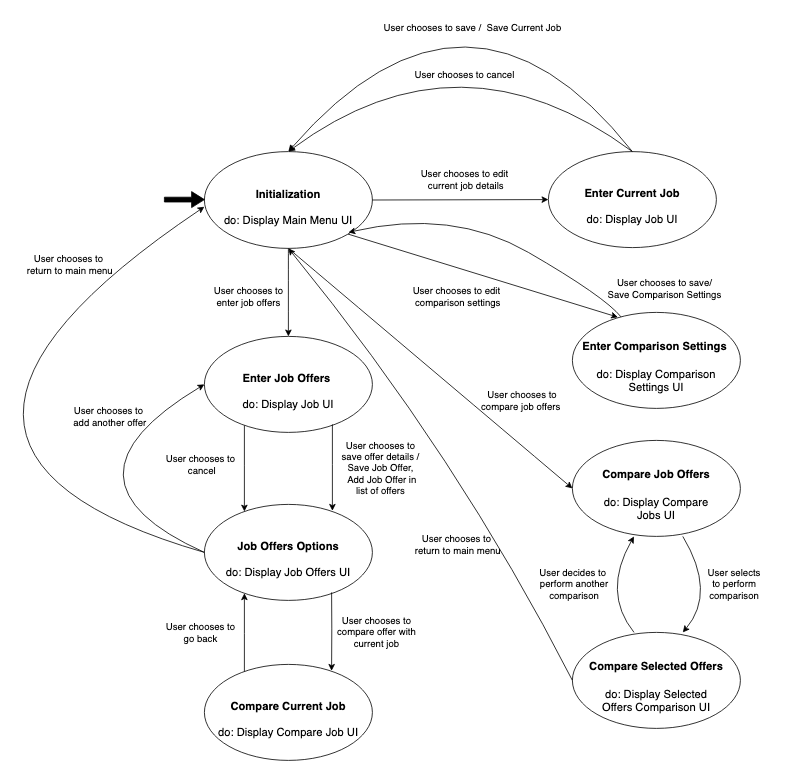

The diagram above was exported from draw.io. Its source (the exported page's mxGraphModel, read from the mxfile embedded in the PNG):
<mxGraphModel dx="904" dy="721" grid="1" gridSize="10" guides="1" tooltips="1" connect="1" arrows="1" fold="1" page="1" pageScale="1" pageWidth="850" pageHeight="1100" math="0" shadow="0">
  <root>
    <mxCell id="0" />
    <mxCell id="1" parent="0" />
    <mxCell id="r3mA275VdQEbfLDd8MZm-18" value="" style="edgeStyle=orthogonalEdgeStyle;curved=1;rounded=0;orthogonalLoop=1;jettySize=auto;html=1;" edge="1" parent="1" source="r3mA275VdQEbfLDd8MZm-1" target="r3mA275VdQEbfLDd8MZm-17">
      <mxGeometry relative="1" as="geometry" />
    </mxCell>
    <mxCell id="r3mA275VdQEbfLDd8MZm-1" value="&lt;font style=&quot;font-size: 14px;&quot;&gt;&lt;br&gt;&lt;b&gt;Initialization&lt;/b&gt;&lt;br&gt;&lt;br&gt;do: Display Main Menu UI&lt;br&gt;&lt;/font&gt;" style="ellipse;whiteSpace=wrap;html=1;" vertex="1" parent="1">
      <mxGeometry x="253" y="249" width="210" height="121" as="geometry" />
    </mxCell>
    <mxCell id="r3mA275VdQEbfLDd8MZm-2" value="&lt;font style=&quot;font-size: 14px;&quot;&gt;&lt;br&gt;&lt;b&gt;Enter Current Job&lt;/b&gt;&lt;br&gt;&lt;br&gt;do: Display Job UI&lt;br&gt;&lt;/font&gt;" style="ellipse;whiteSpace=wrap;html=1;" vertex="1" parent="1">
      <mxGeometry x="683" y="249" width="210" height="120" as="geometry" />
    </mxCell>
    <mxCell id="r3mA275VdQEbfLDd8MZm-3" value="" style="endArrow=classic;html=1;rounded=0;exitX=1;exitY=0.5;exitDx=0;exitDy=0;entryX=0;entryY=0.5;entryDx=0;entryDy=0;" edge="1" parent="1" source="r3mA275VdQEbfLDd8MZm-1" target="r3mA275VdQEbfLDd8MZm-2">
      <mxGeometry width="50" height="50" relative="1" as="geometry">
        <mxPoint x="563" y="479" as="sourcePoint" />
        <mxPoint x="613" y="429" as="targetPoint" />
      </mxGeometry>
    </mxCell>
    <mxCell id="r3mA275VdQEbfLDd8MZm-4" value="User chooses to edit&lt;br&gt;&amp;nbsp;current job details" style="text;html=1;align=center;verticalAlign=middle;resizable=0;points=[];autosize=1;strokeColor=none;fillColor=none;" vertex="1" parent="1">
      <mxGeometry x="513" y="264" width="130" height="40" as="geometry" />
    </mxCell>
    <mxCell id="r3mA275VdQEbfLDd8MZm-9" value="" style="endArrow=classic;html=1;rounded=0;curved=1;exitX=0.5;exitY=0;exitDx=0;exitDy=0;entryX=0.5;entryY=0;entryDx=0;entryDy=0;" edge="1" parent="1" source="r3mA275VdQEbfLDd8MZm-2" target="r3mA275VdQEbfLDd8MZm-1">
      <mxGeometry width="50" height="50" relative="1" as="geometry">
        <mxPoint x="563" y="220" as="sourcePoint" />
        <mxPoint x="613" y="170" as="targetPoint" />
        <Array as="points">
          <mxPoint x="573" y="90" />
        </Array>
      </mxGeometry>
    </mxCell>
    <mxCell id="r3mA275VdQEbfLDd8MZm-10" value="User chooses to cancel" style="text;html=1;align=center;verticalAlign=middle;resizable=0;points=[];autosize=1;strokeColor=none;fillColor=none;" vertex="1" parent="1">
      <mxGeometry x="503" y="139" width="150" height="30" as="geometry" />
    </mxCell>
    <mxCell id="r3mA275VdQEbfLDd8MZm-11" value="" style="endArrow=classic;html=1;rounded=0;curved=1;exitX=0.5;exitY=0;exitDx=0;exitDy=0;entryX=0.5;entryY=0;entryDx=0;entryDy=0;" edge="1" parent="1" source="r3mA275VdQEbfLDd8MZm-2" target="r3mA275VdQEbfLDd8MZm-1">
      <mxGeometry width="50" height="50" relative="1" as="geometry">
        <mxPoint x="798" y="259" as="sourcePoint" />
        <mxPoint x="368" y="259" as="targetPoint" />
        <Array as="points">
          <mxPoint x="583" y="-10" />
        </Array>
      </mxGeometry>
    </mxCell>
    <mxCell id="r3mA275VdQEbfLDd8MZm-12" value="User chooses to save /&amp;nbsp; Save Current Job" style="text;html=1;align=center;verticalAlign=middle;resizable=0;points=[];autosize=1;strokeColor=none;fillColor=none;" vertex="1" parent="1">
      <mxGeometry x="463" y="80" width="250" height="30" as="geometry" />
    </mxCell>
    <mxCell id="r3mA275VdQEbfLDd8MZm-15" value="" style="html=1;shadow=0;dashed=0;align=center;verticalAlign=middle;shape=mxgraph.arrows2.arrow;dy=0.7;dx=16;notch=0;fillColor=#000000;" vertex="1" parent="1">
      <mxGeometry x="203" y="299" width="50" height="20" as="geometry" />
    </mxCell>
    <mxCell id="r3mA275VdQEbfLDd8MZm-26" value="" style="edgeStyle=orthogonalEdgeStyle;curved=1;rounded=0;orthogonalLoop=1;jettySize=auto;html=1;" edge="1" parent="1" source="r3mA275VdQEbfLDd8MZm-17" target="r3mA275VdQEbfLDd8MZm-20">
      <mxGeometry relative="1" as="geometry">
        <Array as="points">
          <mxPoint x="303" y="640" />
          <mxPoint x="303" y="640" />
        </Array>
      </mxGeometry>
    </mxCell>
    <mxCell id="r3mA275VdQEbfLDd8MZm-17" value="&lt;font style=&quot;font-size: 14px;&quot;&gt;&lt;br&gt;&lt;b&gt;Enter Job Offers&amp;nbsp;&lt;/b&gt;&lt;br&gt;&lt;br&gt;do: Display Job UI&lt;br&gt;&lt;/font&gt;" style="ellipse;whiteSpace=wrap;html=1;" vertex="1" parent="1">
      <mxGeometry x="253" y="480" width="210" height="120" as="geometry" />
    </mxCell>
    <mxCell id="r3mA275VdQEbfLDd8MZm-19" value="User chooses to &lt;br&gt;enter job offers" style="text;html=1;align=center;verticalAlign=middle;resizable=0;points=[];autosize=1;strokeColor=none;fillColor=none;" vertex="1" parent="1">
      <mxGeometry x="253" y="410" width="110" height="40" as="geometry" />
    </mxCell>
    <mxCell id="r3mA275VdQEbfLDd8MZm-43" value="" style="edgeStyle=orthogonalEdgeStyle;curved=1;rounded=0;orthogonalLoop=1;jettySize=auto;html=1;" edge="1" parent="1" source="r3mA275VdQEbfLDd8MZm-42" target="r3mA275VdQEbfLDd8MZm-20">
      <mxGeometry relative="1" as="geometry">
        <Array as="points">
          <mxPoint x="303" y="850" />
          <mxPoint x="303" y="850" />
        </Array>
      </mxGeometry>
    </mxCell>
    <mxCell id="r3mA275VdQEbfLDd8MZm-20" value="&lt;font style=&quot;font-size: 14px;&quot;&gt;&lt;br&gt;&lt;b&gt;Job Offers Options&lt;/b&gt;&lt;br&gt;&lt;br&gt;do: Display Job Offers UI&lt;br&gt;&lt;/font&gt;" style="ellipse;whiteSpace=wrap;html=1;" vertex="1" parent="1">
      <mxGeometry x="253" y="690" width="210" height="120" as="geometry" />
    </mxCell>
    <mxCell id="r3mA275VdQEbfLDd8MZm-27" value="" style="edgeStyle=orthogonalEdgeStyle;curved=1;rounded=0;orthogonalLoop=1;jettySize=auto;html=1;" edge="1" parent="1">
      <mxGeometry relative="1" as="geometry">
        <mxPoint x="413" y="590" as="sourcePoint" />
        <mxPoint x="413" y="698" as="targetPoint" />
        <Array as="points">
          <mxPoint x="413" y="639" />
          <mxPoint x="413" y="639" />
        </Array>
      </mxGeometry>
    </mxCell>
    <mxCell id="r3mA275VdQEbfLDd8MZm-28" value="User chooses to &lt;br&gt;&amp;nbsp;cancel" style="text;html=1;align=center;verticalAlign=middle;resizable=0;points=[];autosize=1;strokeColor=none;fillColor=none;" vertex="1" parent="1">
      <mxGeometry x="193" y="620" width="110" height="40" as="geometry" />
    </mxCell>
    <mxCell id="r3mA275VdQEbfLDd8MZm-29" value="User chooses to &lt;br&gt;save offer details /&lt;br&gt;Save Job Offer,&lt;br&gt;&amp;nbsp;Add Job Offer in &lt;br&gt;list of offers" style="text;html=1;align=center;verticalAlign=middle;resizable=0;points=[];autosize=1;strokeColor=none;fillColor=none;" vertex="1" parent="1">
      <mxGeometry x="413" y="600" width="120" height="90" as="geometry" />
    </mxCell>
    <mxCell id="r3mA275VdQEbfLDd8MZm-30" value="" style="endArrow=classic;html=1;rounded=0;curved=1;exitX=0;exitY=0.5;exitDx=0;exitDy=0;entryX=0;entryY=0.5;entryDx=0;entryDy=0;" edge="1" parent="1" source="r3mA275VdQEbfLDd8MZm-20" target="r3mA275VdQEbfLDd8MZm-17">
      <mxGeometry width="50" height="50" relative="1" as="geometry">
        <mxPoint x="503" y="540" as="sourcePoint" />
        <mxPoint x="553" y="490" as="targetPoint" />
        <Array as="points">
          <mxPoint x="53" y="660" />
        </Array>
      </mxGeometry>
    </mxCell>
    <mxCell id="r3mA275VdQEbfLDd8MZm-31" value="User chooses to &lt;br&gt;&amp;nbsp;add another offer" style="text;html=1;align=center;verticalAlign=middle;resizable=0;points=[];autosize=1;strokeColor=none;fillColor=none;" vertex="1" parent="1">
      <mxGeometry x="73" y="560" width="120" height="40" as="geometry" />
    </mxCell>
    <mxCell id="r3mA275VdQEbfLDd8MZm-32" value="" style="endArrow=classic;html=1;rounded=0;curved=1;exitX=0;exitY=0.5;exitDx=0;exitDy=0;entryX=0;entryY=0.57;entryDx=0;entryDy=0;entryPerimeter=0;" edge="1" parent="1" source="r3mA275VdQEbfLDd8MZm-20" target="r3mA275VdQEbfLDd8MZm-1">
      <mxGeometry width="50" height="50" relative="1" as="geometry">
        <mxPoint x="263" y="760" as="sourcePoint" />
        <mxPoint x="263" y="550" as="targetPoint" />
        <Array as="points">
          <mxPoint x="-197" y="620" />
        </Array>
      </mxGeometry>
    </mxCell>
    <mxCell id="r3mA275VdQEbfLDd8MZm-33" value="User chooses to &lt;br&gt;&amp;nbsp;return to main menu" style="text;html=1;align=center;verticalAlign=middle;resizable=0;points=[];autosize=1;strokeColor=none;fillColor=none;" vertex="1" parent="1">
      <mxGeometry x="18" y="370" width="130" height="40" as="geometry" />
    </mxCell>
    <mxCell id="r3mA275VdQEbfLDd8MZm-34" value="&lt;font style=&quot;font-size: 14px;&quot;&gt;&lt;br&gt;&lt;b&gt;Enter Comparison Settings&amp;nbsp;&lt;/b&gt;&lt;br&gt;&lt;br&gt;do: Display Comparison &lt;br&gt;Settings UI&lt;br&gt;&lt;/font&gt;" style="ellipse;whiteSpace=wrap;html=1;" vertex="1" parent="1">
      <mxGeometry x="713" y="450" width="210" height="120" as="geometry" />
    </mxCell>
    <mxCell id="r3mA275VdQEbfLDd8MZm-35" value="" style="endArrow=classic;html=1;rounded=0;exitX=1;exitY=1;exitDx=0;exitDy=0;entryX=0.271;entryY=0.05;entryDx=0;entryDy=0;entryPerimeter=0;" edge="1" parent="1" source="r3mA275VdQEbfLDd8MZm-1" target="r3mA275VdQEbfLDd8MZm-34">
      <mxGeometry width="50" height="50" relative="1" as="geometry">
        <mxPoint x="473" y="320" as="sourcePoint" />
        <mxPoint x="693" y="319" as="targetPoint" />
      </mxGeometry>
    </mxCell>
    <mxCell id="r3mA275VdQEbfLDd8MZm-36" value="User chooses to edit&lt;br&gt;&amp;nbsp;comparison settings" style="text;html=1;align=center;verticalAlign=middle;resizable=0;points=[];autosize=1;strokeColor=none;fillColor=none;" vertex="1" parent="1">
      <mxGeometry x="503" y="410" width="130" height="40" as="geometry" />
    </mxCell>
    <mxCell id="r3mA275VdQEbfLDd8MZm-39" value="" style="endArrow=classic;html=1;rounded=0;curved=1;" edge="1" parent="1" source="r3mA275VdQEbfLDd8MZm-34">
      <mxGeometry width="50" height="50" relative="1" as="geometry">
        <mxPoint x="798" y="259" as="sourcePoint" />
        <mxPoint x="433" y="350" as="targetPoint" />
        <Array as="points">
          <mxPoint x="753" y="430" />
          <mxPoint x="563" y="320" />
        </Array>
      </mxGeometry>
    </mxCell>
    <mxCell id="r3mA275VdQEbfLDd8MZm-40" value="User chooses to save/&lt;br&gt;Save Comparison Settings" style="text;html=1;align=center;verticalAlign=middle;resizable=0;points=[];autosize=1;strokeColor=none;fillColor=none;" vertex="1" parent="1">
      <mxGeometry x="743" y="400" width="170" height="40" as="geometry" />
    </mxCell>
    <mxCell id="r3mA275VdQEbfLDd8MZm-42" value="&lt;font style=&quot;font-size: 14px;&quot;&gt;&lt;br&gt;&lt;b&gt;Compare Current Job&lt;br&gt;&lt;/b&gt;&lt;br&gt;do: Display Compare Job UI&lt;br&gt;&lt;/font&gt;" style="ellipse;whiteSpace=wrap;html=1;" vertex="1" parent="1">
      <mxGeometry x="253" y="890" width="210" height="120" as="geometry" />
    </mxCell>
    <mxCell id="r3mA275VdQEbfLDd8MZm-44" value="" style="edgeStyle=orthogonalEdgeStyle;curved=1;rounded=0;orthogonalLoop=1;jettySize=auto;html=1;entryX=0.757;entryY=0.067;entryDx=0;entryDy=0;entryPerimeter=0;" edge="1" parent="1" target="r3mA275VdQEbfLDd8MZm-42">
      <mxGeometry relative="1" as="geometry">
        <mxPoint x="412" y="800" as="sourcePoint" />
        <mxPoint x="412" y="908" as="targetPoint" />
        <Array as="points" />
      </mxGeometry>
    </mxCell>
    <mxCell id="r3mA275VdQEbfLDd8MZm-45" value="User chooses to &lt;br&gt;compare offer with &lt;br&gt;current job" style="text;html=1;align=center;verticalAlign=middle;resizable=0;points=[];autosize=1;strokeColor=none;fillColor=none;" vertex="1" parent="1">
      <mxGeometry x="408" y="820" width="120" height="60" as="geometry" />
    </mxCell>
    <mxCell id="r3mA275VdQEbfLDd8MZm-46" value="User chooses to &lt;br&gt;go back" style="text;html=1;align=center;verticalAlign=middle;resizable=0;points=[];autosize=1;strokeColor=none;fillColor=none;" vertex="1" parent="1">
      <mxGeometry x="193" y="830" width="110" height="40" as="geometry" />
    </mxCell>
    <mxCell id="r3mA275VdQEbfLDd8MZm-47" value="&lt;font style=&quot;font-size: 14px;&quot;&gt;&lt;br&gt;&lt;b&gt;Compare Job Offers&lt;br&gt;&lt;/b&gt;&lt;br&gt;do: Display Compare&lt;br&gt;Jobs UI&lt;br&gt;&lt;/font&gt;" style="ellipse;whiteSpace=wrap;html=1;" vertex="1" parent="1">
      <mxGeometry x="713" y="610" width="210" height="120" as="geometry" />
    </mxCell>
    <mxCell id="r3mA275VdQEbfLDd8MZm-50" value="" style="endArrow=classic;html=1;rounded=0;curved=1;entryX=0;entryY=0.5;entryDx=0;entryDy=0;exitX=0.5;exitY=1;exitDx=0;exitDy=0;" edge="1" parent="1" source="r3mA275VdQEbfLDd8MZm-1" target="r3mA275VdQEbfLDd8MZm-47">
      <mxGeometry width="50" height="50" relative="1" as="geometry">
        <mxPoint x="493" y="650" as="sourcePoint" />
        <mxPoint x="443" y="700" as="targetPoint" />
      </mxGeometry>
    </mxCell>
    <mxCell id="r3mA275VdQEbfLDd8MZm-51" value="User chooses to &lt;br&gt;compare job offers&amp;nbsp;" style="text;html=1;align=center;verticalAlign=middle;resizable=0;points=[];autosize=1;strokeColor=none;fillColor=none;" vertex="1" parent="1">
      <mxGeometry x="585" y="541" width="130" height="40" as="geometry" />
    </mxCell>
    <mxCell id="r3mA275VdQEbfLDd8MZm-52" value="&lt;font style=&quot;font-size: 14px;&quot;&gt;&lt;br&gt;&lt;b&gt;Compare Selected Offers&lt;br&gt;&lt;/b&gt;&lt;br&gt;do: Display Selected&lt;br&gt;Offers Comparison UI&lt;br&gt;&lt;/font&gt;" style="ellipse;whiteSpace=wrap;html=1;" vertex="1" parent="1">
      <mxGeometry x="713" y="850" width="210" height="120" as="geometry" />
    </mxCell>
    <mxCell id="r3mA275VdQEbfLDd8MZm-54" value="" style="endArrow=classic;html=1;rounded=0;curved=1;entryX=0.5;entryY=0;entryDx=0;entryDy=0;exitX=0.5;exitY=1;exitDx=0;exitDy=0;" edge="1" parent="1">
      <mxGeometry width="50" height="50" relative="1" as="geometry">
        <mxPoint x="851" y="730" as="sourcePoint" />
        <mxPoint x="851" y="850" as="targetPoint" />
        <Array as="points">
          <mxPoint x="893" y="800" />
        </Array>
      </mxGeometry>
    </mxCell>
    <mxCell id="r3mA275VdQEbfLDd8MZm-55" value="User decides to&amp;nbsp;&lt;br&gt;perform another&lt;br&gt;comparison" style="text;html=1;align=center;verticalAlign=middle;resizable=0;points=[];autosize=1;strokeColor=none;fillColor=none;" vertex="1" parent="1">
      <mxGeometry x="660" y="760" width="110" height="60" as="geometry" />
    </mxCell>
    <mxCell id="r3mA275VdQEbfLDd8MZm-56" value="" style="endArrow=classic;html=1;rounded=0;curved=1;entryX=0.5;entryY=0;entryDx=0;entryDy=0;" edge="1" parent="1">
      <mxGeometry width="50" height="50" relative="1" as="geometry">
        <mxPoint x="790" y="850" as="sourcePoint" />
        <mxPoint x="790" y="730" as="targetPoint" />
        <Array as="points">
          <mxPoint x="750" y="800" />
        </Array>
      </mxGeometry>
    </mxCell>
    <mxCell id="r3mA275VdQEbfLDd8MZm-57" value="User selects &lt;br&gt;to perform &lt;br&gt;comparison" style="text;html=1;align=center;verticalAlign=middle;resizable=0;points=[];autosize=1;strokeColor=none;fillColor=none;" vertex="1" parent="1">
      <mxGeometry x="870" y="760" width="90" height="60" as="geometry" />
    </mxCell>
    <mxCell id="r3mA275VdQEbfLDd8MZm-58" value="User chooses to &lt;br&gt;&amp;nbsp;return to main menu" style="text;html=1;align=center;verticalAlign=middle;resizable=0;points=[];autosize=1;strokeColor=none;fillColor=none;" vertex="1" parent="1">
      <mxGeometry x="503" y="720" width="130" height="40" as="geometry" />
    </mxCell>
    <mxCell id="r3mA275VdQEbfLDd8MZm-59" value="" style="endArrow=classic;html=1;rounded=0;curved=1;entryX=0.5;entryY=1;entryDx=0;entryDy=0;exitX=0;exitY=0.5;exitDx=0;exitDy=0;" edge="1" parent="1" source="r3mA275VdQEbfLDd8MZm-52" target="r3mA275VdQEbfLDd8MZm-1">
      <mxGeometry width="50" height="50" relative="1" as="geometry">
        <mxPoint x="723" y="680" as="sourcePoint" />
        <mxPoint x="368" y="380" as="targetPoint" />
        <Array as="points">
          <mxPoint x="570" y="630" />
        </Array>
      </mxGeometry>
    </mxCell>
  </root>
</mxGraphModel>